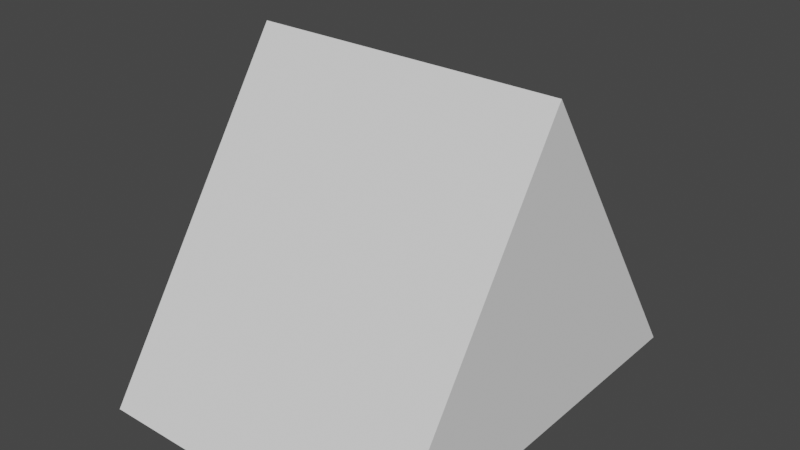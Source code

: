 # Source: Triangle.blend  (saved by Blender 2.91.10; exported with 4.5.12 LTS)
import bpy
from mathutils import Matrix  # noqa: F401  (used for matrix-valued properties, if any)

bpy.ops.wm.read_factory_settings(use_empty=True)
scene = bpy.context.scene
scene.name = 'Scene'

# ---- collections
col_collection = bpy.data.collections.new('Collection'); scene.collection.children.link(col_collection)

# ---- world
world_world = bpy.data.worlds.new('World'); scene.world = world_world
world_world.use_nodes = True; world_world.node_tree.nodes.clear()
_N = world_world.node_tree.nodes; _L = world_world.node_tree.links
n0 = _N.new('ShaderNodeOutputWorld'); n0.name = 'World Output'; n0.location = (300, 300)
n1 = _N.new('ShaderNodeBackground'); n1.name = 'Background'; n1.location = (10, 300)
n1.inputs[0].default_value = (0.05088, 0.05088, 0.05088, 1.0)
_L.new(n1.outputs[0], n0.inputs[0])
n0.is_active_output = True
world_world.color = (0.05088, 0.05088, 0.05088)
world_world.use_sun_shadow = False
world_world.sun_shadow_jitter_overblur = 0.0

# ---- meshes
me_cube_001 = bpy.data.meshes.new('Cube.001')
me_cube_001.from_pydata([(-0.36, -0.4783, -0.24), (-0.36, -3.974e-09, 0.48), (-0.36, 0.4783, -0.24), (0.36, -0.4783, -0.24), (0.36, -3.974e-09, 0.48), (0.36, 0.4783, -0.24)], [], [(0, 1, 2), (2, 1, 4, 5), (5, 4, 3), (3, 4, 1, 0), (2, 5, 3, 0)])
_uv = me_cube_001.uv_layers.new(name='UVMap')
_uv.uv.foreach_set('vector', [0.375, 0.0, 0.625, 0.25, 0.375, 0.25, 0.375, 0.25, 0.625, 0.25, 0.625, 0.5, 0.375, 0.5, 0.375, 0.5, 0.625, 0.75, 0.375, 0.75, 0.375, 0.75, 0.625, 0.75, 0.625, 1.0, 0.375, 1.0, 0.125, 0.5, 0.375, 0.5, 0.375, 0.75, 0.125, 0.75])
me_cube_001.use_remesh_fix_poles = True
me_cube_001.use_remesh_preserve_attributes = False
me_cube_001.use_mirror_vertex_groups = False
me_cube_001.update()

# ---- objects
ob_cube = bpy.data.objects.new('Cube', me_cube_001)

# ---- transforms, parenting, visibility, modifiers, constraints
ob_cube.location = (0.0, 3.974e-09, 0.2633)
ob_cube.lineart.crease_threshold = 0.0

# ---- collection membership
col_collection.objects.link(ob_cube)

# ---- scene / render settings (as saved in the file)
scene.frame_start = 1; scene.frame_end = 250; scene.frame_set(1)
scene.render.engine = 'BLENDER_EEVEE_NEXT'
scene.cycles.use_denoising = False
scene.cycles.samples = 128
scene.cycles.sampling_pattern = 'TABULATED_SOBOL'
scene.cycles.use_adaptive_sampling = False
scene.cycles.use_light_tree = False
scene.view_settings.view_transform = 'Filmic'
bpy.context.view_layer.update()

# ---- added for rendering (the .blend has no active camera and no usable light): camera, sun
cam_auto = bpy.data.cameras.new('AutoCamera')
cam_auto.lens = 50.0
cam_auto.sensor_width = 36.0
cam_auto.clip_end = 1000.0
ob_auto_camera = bpy.data.objects.new('AutoCamera', cam_auto)
scene.collection.objects.link(ob_auto_camera)
ob_auto_camera.location = (1.29269, -1.55123, 1.4174)
ob_auto_camera.rotation_euler = (1.09748, -7.21219e-08, 0.694738)
scene.camera = ob_auto_camera
light_auto_sun = bpy.data.lights.new('AutoSun', 'SUN')
light_auto_sun.energy = 3.0
light_auto_sun.angle = 0.0523599
ob_auto_sun = bpy.data.objects.new('AutoSun', light_auto_sun)
scene.collection.objects.link(ob_auto_sun)
ob_auto_sun.rotation_euler = (0.872665, 0.174533, 0.523599)
bpy.context.view_layer.update()
